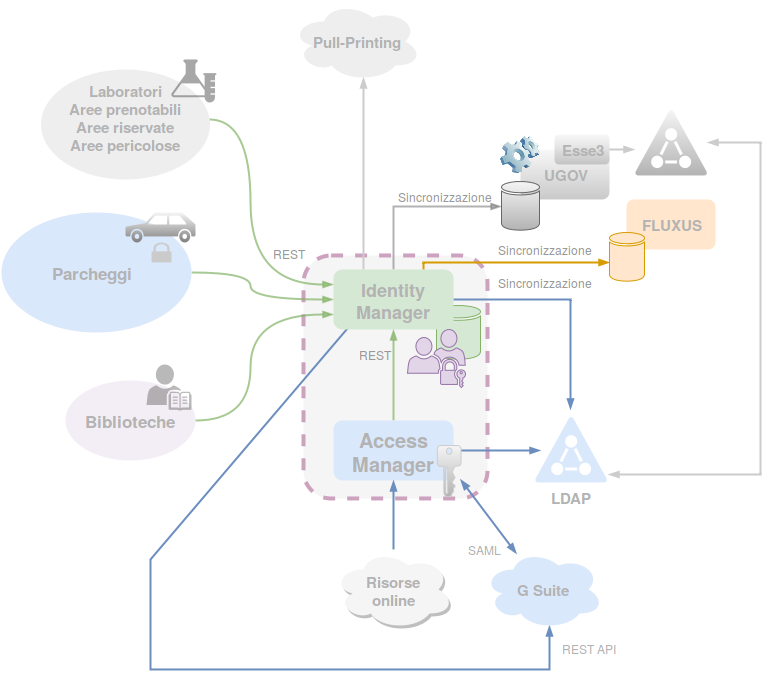

The diagram above was exported from draw.io. Its source (the exported page's mxGraphModel, read from the mxfile embedded in the PNG):
<mxGraphModel dx="1430" dy="1918" grid="1" gridSize="10" guides="1" tooltips="1" connect="1" arrows="1" fold="1" page="1" pageScale="1" pageWidth="826" pageHeight="1169" background="#ffffff" math="0" shadow="0">
  <root>
    <mxCell id="0" />
    <mxCell id="1" parent="0" />
    <mxCell id="123" value="" style="rounded=1;whiteSpace=wrap;html=1;fillColor=#f5f5f5;strokeColor=#CDA2BE;strokeWidth=4;dashed=1;" parent="1" vertex="1">
      <mxGeometry x="333" y="146" width="184" height="243" as="geometry" />
    </mxCell>
    <mxCell id="25" style="edgeStyle=orthogonalEdgeStyle;rounded=0;html=1;shadow=0;endArrow=blockThin;endFill=1;jettySize=auto;orthogonalLoop=1;strokeColor=#6c8ebf;strokeWidth=2;startArrow=none;startFill=0;fillColor=#dae8fc;" parent="1" source="2" edge="1">
      <mxGeometry relative="1" as="geometry">
        <mxPoint x="600" y="300" as="targetPoint" />
        <Array as="points">
          <mxPoint x="600" y="190" />
          <mxPoint x="600" y="300" />
        </Array>
      </mxGeometry>
    </mxCell>
    <mxCell id="24" style="rounded=0;html=1;shadow=0;endArrow=blockThin;endFill=1;jettySize=auto;orthogonalLoop=1;strokeColor=#6c8ebf;strokeWidth=2;startArrow=none;startFill=0;fillColor=#dae8fc;" parent="1" source="3" edge="1">
      <mxGeometry relative="1" as="geometry">
        <mxPoint x="570" y="341" as="targetPoint" />
      </mxGeometry>
    </mxCell>
    <mxCell id="71" style="edgeStyle=orthogonalEdgeStyle;curved=1;rounded=0;html=1;entryX=0.5;entryY=1;shadow=0;startArrow=none;startFill=0;endArrow=blockThin;endFill=1;jettySize=auto;orthogonalLoop=1;strokeColor=#82b366;strokeWidth=2;fillColor=#d5e8d4;opacity=70;" parent="1" source="3" target="2" edge="1">
      <mxGeometry relative="1" as="geometry" />
    </mxCell>
    <mxCell id="3" value="&lt;font style=&quot;font-size: 20px&quot;&gt;&lt;font color=&quot;#B3B3B3&quot;&gt;&lt;b&gt;Access&lt;br&gt;Manager&lt;br&gt;&lt;/b&gt;&lt;/font&gt;&lt;/font&gt;" style="rounded=1;whiteSpace=wrap;html=1;fillColor=#dae8fc;strokeColor=none;shadow=0;" parent="1" vertex="1">
      <mxGeometry x="363" y="311" width="120" height="60" as="geometry" />
    </mxCell>
    <mxCell id="4" value="" style="shadow=0;dashed=0;html=1;strokeColor=#CCCCCC;shape=mxgraph.mscae.enterprise.key_permissions;fillColor=#f5f5f5;gradientColor=#b3b3b3;" parent="1" vertex="1">
      <mxGeometry x="466.78260869565213" y="336.1111111111111" width="23.739130434782606" height="51.333333333333336" as="geometry" />
    </mxCell>
    <mxCell id="23" value="&lt;font color=&quot;#B3B3B3&quot;&gt;&lt;b&gt;&lt;font style=&quot;font-size: 15px&quot;&gt;LDAP&lt;/font&gt;&lt;/b&gt;&lt;/font&gt;" style="shadow=0;dashed=0;html=1;strokeColor=none;fillColor=#dae8fc;labelPosition=center;verticalLabelPosition=bottom;verticalAlign=top;shape=mxgraph.office.security.active_directory;" parent="1" vertex="1">
      <mxGeometry x="564" y="307" width="73" height="66" as="geometry" />
    </mxCell>
    <mxCell id="37" style="edgeStyle=orthogonalEdgeStyle;rounded=0;html=1;entryX=0;entryY=0.612;entryPerimeter=0;shadow=0;startArrow=none;startFill=0;endArrow=blockThin;endFill=1;jettySize=auto;orthogonalLoop=1;strokeColor=#d79b00;strokeWidth=2;fillColor=#ffe6cc;exitX=0.75;exitY=0;" parent="1" source="2" target="36" edge="1">
      <mxGeometry relative="1" as="geometry">
        <Array as="points">
          <mxPoint x="453" y="153" />
        </Array>
      </mxGeometry>
    </mxCell>
    <mxCell id="111" style="edgeStyle=none;rounded=0;html=1;entryX=0.55;entryY=0.95;entryPerimeter=0;startArrow=none;startFill=0;endArrow=blockThin;endFill=1;jettySize=auto;orthogonalLoop=1;strokeWidth=2;fillColor=#dae8fc;strokeColor=#6c8ebf;exitX=0.117;exitY=0.983;exitPerimeter=0;" parent="1" source="2" target="108" edge="1">
      <mxGeometry relative="1" as="geometry">
        <Array as="points">
          <mxPoint x="180" y="450" />
          <mxPoint x="180" y="560" />
          <mxPoint x="579" y="560" />
        </Array>
      </mxGeometry>
    </mxCell>
    <mxCell id="30" value="" style="shadow=0;dashed=0;html=1;strokeColor=#82b366;fillColor=#d5e8d4;labelPosition=center;verticalLabelPosition=bottom;verticalAlign=top;shape=mxgraph.office.databases.database;" parent="1" vertex="1">
      <mxGeometry x="466" y="196" width="44" height="54" as="geometry" />
    </mxCell>
    <mxCell id="29" value="" style="shadow=0;dashed=0;html=1;strokeColor=#9673a6;fillColor=#e1d5e7;labelPosition=center;verticalLabelPosition=bottom;verticalAlign=top;shape=mxgraph.office.users.universal_security_group;" parent="1" vertex="1">
      <mxGeometry x="437" y="220" width="58" height="58" as="geometry" />
    </mxCell>
    <mxCell id="33" style="edgeStyle=orthogonalEdgeStyle;rounded=0;html=1;shadow=0;startArrow=blockThin;startFill=1;endArrow=none;endFill=0;jettySize=auto;orthogonalLoop=1;strokeColor=#666666;strokeWidth=2;fillColor=#f5f5f5;opacity=50;" parent="1" source="32" target="2" edge="1">
      <mxGeometry relative="1" as="geometry" />
    </mxCell>
    <mxCell id="50" style="edgeStyle=orthogonalEdgeStyle;rounded=0;html=1;entryX=0;entryY=0.5;shadow=0;startArrow=none;startFill=0;endArrow=blockThin;endFill=1;jettySize=auto;orthogonalLoop=1;strokeColor=#82b366;strokeWidth=2;curved=1;fillColor=#d5e8d4;opacity=70;" parent="1" source="40" target="2" edge="1">
      <mxGeometry relative="1" as="geometry">
        <Array as="points">
          <mxPoint x="280" y="163" />
          <mxPoint x="280" y="190" />
        </Array>
      </mxGeometry>
    </mxCell>
    <mxCell id="57" value="" style="group" parent="1" vertex="1" connectable="0">
      <mxGeometry x="529" y="25" width="110" height="96" as="geometry" />
    </mxCell>
    <mxCell id="31" value="&lt;font color=&quot;#B3B3B3&quot;&gt;&lt;b&gt;&lt;font style=&quot;font-size: 15px&quot;&gt;UGOV&lt;/font&gt;&lt;/b&gt;&lt;/font&gt;" style="rounded=1;whiteSpace=wrap;html=1;fillColor=#f5f5f5;strokeColor=none;gradientColor=#b3b3b3;opacity=70;" parent="57" vertex="1">
      <mxGeometry x="21" y="15" width="89" height="50" as="geometry" />
    </mxCell>
    <mxCell id="32" value="" style="shadow=0;dashed=0;html=1;strokeColor=#666666;labelPosition=center;verticalLabelPosition=bottom;verticalAlign=top;shape=mxgraph.office.databases.database;fillColor=#f5f5f5;gradientColor=#b3b3b3;" parent="57" vertex="1">
      <mxGeometry x="2" y="47" width="38" height="49" as="geometry" />
    </mxCell>
    <mxCell id="34" value="" style="image;html=1;labelBackgroundColor=#ffffff;image=img/lib/clip_art/computers/Software_128x128.png;strokeColor=#36393d;" parent="57" vertex="1">
      <mxGeometry width="40" height="40" as="geometry" />
    </mxCell>
    <mxCell id="58" value="" style="group" parent="1" vertex="1" connectable="0">
      <mxGeometry x="639" y="90" width="106" height="82" as="geometry" />
    </mxCell>
    <mxCell id="35" value="&lt;font color=&quot;#B3B3B3&quot;&gt;&lt;b&gt;&lt;font style=&quot;font-size: 15px&quot;&gt;FLUXUS&lt;/font&gt;&lt;/b&gt;&lt;/font&gt;" style="rounded=1;whiteSpace=wrap;html=1;fillColor=#ffe6cc;strokeColor=none;" parent="58" vertex="1">
      <mxGeometry x="17" width="89" height="50" as="geometry" />
    </mxCell>
    <mxCell id="36" value="" style="shadow=0;dashed=0;html=1;strokeColor=#d79b00;labelPosition=center;verticalLabelPosition=bottom;verticalAlign=top;shape=mxgraph.office.databases.database;fillColor=#ffe6cc;" parent="58" vertex="1">
      <mxGeometry y="33" width="35" height="49" as="geometry" />
    </mxCell>
    <mxCell id="67" style="edgeStyle=orthogonalEdgeStyle;curved=1;rounded=0;html=1;entryX=0;entryY=0.25;shadow=0;startArrow=none;startFill=0;endArrow=blockThin;endFill=1;jettySize=auto;orthogonalLoop=1;strokeColor=#82b366;strokeWidth=2;fillColor=#d5e8d4;opacity=70;" parent="1" source="64" target="2" edge="1">
      <mxGeometry relative="1" as="geometry">
        <Array as="points">
          <mxPoint x="280" y="10" />
          <mxPoint x="280" y="175" />
        </Array>
      </mxGeometry>
    </mxCell>
    <mxCell id="72" value="" style="group" parent="1" vertex="1" connectable="0">
      <mxGeometry x="31" y="103" width="194" height="120" as="geometry" />
    </mxCell>
    <mxCell id="40" value="" style="ellipse;whiteSpace=wrap;html=1;strokeColor=none;fillColor=#dae8fc;" parent="72" vertex="1">
      <mxGeometry width="190" height="120" as="geometry" />
    </mxCell>
    <mxCell id="44" value="&lt;b&gt;&lt;font style=&quot;font-size: 17px&quot; color=&quot;#B3B3B3&quot;&gt;Parcheggi&lt;/font&gt;&lt;/b&gt;" style="text;html=1;strokeColor=none;fillColor=none;align=center;verticalAlign=middle;whiteSpace=wrap;" parent="72" vertex="1">
      <mxGeometry x="70" y="50" width="40" height="20" as="geometry" />
    </mxCell>
    <mxCell id="48" value="" style="shape=mxgraph.signs.transportation.car_3;html=1;fillColor=#f5f5f5;strokeColor=none;verticalLabelPosition=bottom;verticalAlign=top;align=center;shadow=0;gradientColor=#808080;" parent="72" vertex="1">
      <mxGeometry x="124" width="70" height="30" as="geometry" />
    </mxCell>
    <mxCell id="49" value="" style="shadow=0;dashed=0;html=1;strokeColor=none;labelPosition=center;verticalLabelPosition=bottom;verticalAlign=top;shape=mxgraph.office.security.lock_protected;fillColor=#CCCBCB;" parent="72" vertex="1">
      <mxGeometry x="150" y="30" width="20" height="20" as="geometry" />
    </mxCell>
    <mxCell id="74" style="edgeStyle=orthogonalEdgeStyle;curved=1;rounded=0;html=1;entryX=0;entryY=0.75;shadow=0;startArrow=none;startFill=0;endArrow=blockThin;endFill=1;jettySize=auto;orthogonalLoop=1;strokeColor=#82b366;strokeWidth=2;fillColor=#d5e8d4;opacity=70;" parent="1" source="60" target="2" edge="1">
      <mxGeometry relative="1" as="geometry">
        <Array as="points">
          <mxPoint x="280" y="311" />
          <mxPoint x="280" y="205" />
        </Array>
      </mxGeometry>
    </mxCell>
    <mxCell id="78" style="edgeStyle=orthogonalEdgeStyle;curved=1;rounded=0;html=1;shadow=0;startArrow=none;startFill=0;endArrow=blockThin;endFill=1;jettySize=auto;orthogonalLoop=1;strokeColor=#6c8ebf;strokeWidth=2;fillColor=#dae8fc;" parent="1" source="77" target="3" edge="1">
      <mxGeometry relative="1" as="geometry" />
    </mxCell>
    <mxCell id="77" value="&lt;font style=&quot;font-size: 15px&quot; color=&quot;#B3B3B3&quot;&gt;&lt;b&gt;Risorse &lt;br&gt;online&lt;/b&gt;&lt;/font&gt;&lt;br&gt;" style="ellipse;shape=cloud;whiteSpace=wrap;html=1;shadow=1;strokeColor=none;fillColor=#f5f5f5;" parent="1" vertex="1">
      <mxGeometry x="363" y="440" width="120" height="80" as="geometry" />
    </mxCell>
    <mxCell id="88" style="edgeStyle=orthogonalEdgeStyle;rounded=0;html=1;shadow=0;startArrow=none;startFill=0;endArrow=blockThin;endFill=1;jettySize=auto;orthogonalLoop=1;strokeColor=#CCCCCC;strokeWidth=2;" parent="1" source="84" target="85" edge="1">
      <mxGeometry relative="1" as="geometry">
        <Array as="points">
          <mxPoint x="700" y="40" />
          <mxPoint x="700" y="40" />
        </Array>
      </mxGeometry>
    </mxCell>
    <mxCell id="84" value="&lt;font color=&quot;#B3B3B3&quot;&gt;&lt;b&gt;&lt;font style=&quot;font-size: 15px&quot;&gt;Esse3&lt;/font&gt;&lt;/b&gt;&lt;/font&gt;" style="rounded=1;whiteSpace=wrap;html=1;fillColor=#f5f5f5;strokeColor=none;gradientColor=#b3b3b3;opacity=70;" parent="1" vertex="1">
      <mxGeometry x="584" y="25" width="55" height="30" as="geometry" />
    </mxCell>
    <mxCell id="89" style="edgeStyle=orthogonalEdgeStyle;rounded=0;html=1;shadow=0;startArrow=blockThin;startFill=1;endArrow=blockThin;endFill=1;jettySize=auto;orthogonalLoop=1;strokeColor=#CCCCCC;strokeWidth=2;entryX=1.014;entryY=0.879;entryPerimeter=0;" parent="1" source="85" target="23" edge="1">
      <mxGeometry relative="1" as="geometry">
        <mxPoint x="810" y="140" as="targetPoint" />
        <Array as="points">
          <mxPoint x="790" y="33" />
          <mxPoint x="790" y="365" />
        </Array>
      </mxGeometry>
    </mxCell>
    <mxCell id="85" value="" style="shadow=0;dashed=0;html=1;strokeColor=none;fillColor=#f5f5f5;labelPosition=center;verticalLabelPosition=bottom;verticalAlign=top;shape=mxgraph.office.security.active_directory;gradientColor=#b3b3b3;" parent="1" vertex="1">
      <mxGeometry x="664" width="73" height="66" as="geometry" />
    </mxCell>
    <mxCell id="101" value="" style="group" parent="1" vertex="1" connectable="0">
      <mxGeometry x="95" y="255" width="130" height="96" as="geometry" />
    </mxCell>
    <mxCell id="60" value="&lt;b&gt;&lt;font style=&quot;font-size: 17px&quot; color=&quot;#B3B3B3&quot;&gt;Biblioteche&lt;br&gt;&lt;/font&gt;&lt;/b&gt;" style="ellipse;whiteSpace=wrap;html=1;strokeColor=none;fillColor=#e1d5e7;opacity=40;" parent="101" vertex="1">
      <mxGeometry y="16" width="130" height="80" as="geometry" />
    </mxCell>
    <mxCell id="100" value="" style="shadow=0;dashed=0;html=1;strokeColor=none;fillColor=#505050;labelPosition=center;verticalLabelPosition=bottom;verticalAlign=top;shape=mxgraph.office.concepts.learn;opacity=40;" parent="101" vertex="1">
      <mxGeometry x="81" width="45" height="46" as="geometry" />
    </mxCell>
    <mxCell id="103" value="" style="group" parent="1" vertex="1" connectable="0">
      <mxGeometry x="70" y="-50" width="176" height="120" as="geometry" />
    </mxCell>
    <mxCell id="64" value="&lt;font color=&quot;#B3B3B3&quot;&gt;&lt;b&gt;&lt;font style=&quot;font-size: 15px&quot;&gt;&lt;font style=&quot;font-size: 15px&quot;&gt;Laboratori&lt;br&gt;Aree prenotabili&lt;br&gt;Aree riservate&lt;br&gt;Aree pericolose&lt;/font&gt;&lt;/font&gt;&lt;/b&gt;&lt;/font&gt;&lt;br&gt;&lt;br&gt;" style="ellipse;whiteSpace=wrap;html=1;strokeColor=none;fillColor=#eeeeee;" parent="103" vertex="1">
      <mxGeometry y="10" width="169" height="110" as="geometry" />
    </mxCell>
    <mxCell id="102" value="" style="shadow=0;dashed=0;html=1;strokeColor=none;fillColor=#505050;labelPosition=center;verticalLabelPosition=bottom;verticalAlign=top;shape=mxgraph.office.concepts.lab;opacity=50;" parent="103" vertex="1">
      <mxGeometry x="130" width="46" height="43" as="geometry" />
    </mxCell>
    <mxCell id="109" style="rounded=0;html=1;jettySize=auto;orthogonalLoop=1;strokeWidth=2;fillColor=#dae8fc;strokeColor=#6c8ebf;startArrow=blockThin;startFill=1;endArrow=blockThin;endFill=1;" parent="1" source="108" edge="1">
      <mxGeometry relative="1" as="geometry">
        <mxPoint x="490" y="370" as="targetPoint" />
      </mxGeometry>
    </mxCell>
    <mxCell id="108" value="&lt;font color=&quot;#B3B3B3&quot;&gt;&lt;b&gt;&lt;font style=&quot;font-size: 15px&quot;&gt;G Suite&lt;/font&gt;&lt;/b&gt;&lt;/font&gt;&lt;br&gt;" style="ellipse;shape=cloud;whiteSpace=wrap;html=1;fillColor=#dae8fc;strokeColor=none;" parent="1" vertex="1">
      <mxGeometry x="513" y="440" width="120" height="80" as="geometry" />
    </mxCell>
    <mxCell id="110" value="&lt;font color=&quot;#B3B3B3&quot;&gt;SAML&lt;/font&gt;" style="text;html=1;strokeColor=none;fillColor=none;align=center;verticalAlign=middle;whiteSpace=wrap;" parent="1" vertex="1">
      <mxGeometry x="493" y="430" width="40" height="20" as="geometry" />
    </mxCell>
    <mxCell id="114" value="&lt;font color=&quot;#B3B3B3&quot;&gt;REST API&lt;br&gt;&lt;/font&gt;" style="text;html=1;strokeColor=none;fillColor=none;align=center;verticalAlign=middle;whiteSpace=wrap;" parent="1" vertex="1">
      <mxGeometry x="584" y="529" width="70" height="20" as="geometry" />
    </mxCell>
    <mxCell id="115" value="&lt;font color=&quot;#999999&quot;&gt;REST&lt;/font&gt;" style="text;html=1;strokeColor=none;fillColor=none;align=center;verticalAlign=middle;whiteSpace=wrap;" parent="1" vertex="1">
      <mxGeometry x="298" y="134" width="40" height="20" as="geometry" />
    </mxCell>
    <mxCell id="117" value="&lt;font color=&quot;#999999&quot;&gt;REST&lt;/font&gt;" style="text;html=1;strokeColor=none;fillColor=none;align=center;verticalAlign=middle;whiteSpace=wrap;" parent="1" vertex="1">
      <mxGeometry x="384" y="235" width="40" height="20" as="geometry" />
    </mxCell>
    <mxCell id="121" value="&lt;font color=&quot;#999999&quot;&gt;Sincronizzazione&lt;/font&gt;&lt;br&gt;" style="text;html=1;strokeColor=none;fillColor=none;align=center;verticalAlign=middle;whiteSpace=wrap;" parent="1" vertex="1">
      <mxGeometry x="555" y="130" width="40" height="20" as="geometry" />
    </mxCell>
    <mxCell id="122" value="&lt;font color=&quot;#999999&quot;&gt;Sincronizzazione&lt;/font&gt;&lt;br&gt;" style="text;html=1;strokeColor=none;fillColor=none;align=center;verticalAlign=middle;whiteSpace=wrap;" parent="1" vertex="1">
      <mxGeometry x="455" y="77" width="40" height="20" as="geometry" />
    </mxCell>
    <mxCell id="125" style="edgeStyle=orthogonalEdgeStyle;rounded=0;html=1;jettySize=auto;orthogonalLoop=1;endArrow=none;endFill=0;startArrow=blockThin;startFill=1;fillColor=#eeeeee;strokeColor=#CCCCCC;strokeWidth=2;exitX=0.55;exitY=0.95;exitPerimeter=0;entryX=0.25;entryY=0;" parent="1" source="124" target="2" edge="1">
      <mxGeometry relative="1" as="geometry">
        <mxPoint x="370" y="130" as="targetPoint" />
        <Array as="points">
          <mxPoint x="393" y="-14" />
        </Array>
      </mxGeometry>
    </mxCell>
    <mxCell id="124" value="&lt;b&gt;&lt;font style=&quot;font-size: 15px&quot; color=&quot;#B3B3B3&quot;&gt;Pull-Printing&lt;/font&gt;&lt;/b&gt;" style="ellipse;shape=cloud;whiteSpace=wrap;html=1;fillColor=#eeeeee;strokeColor=none;" parent="1" vertex="1">
      <mxGeometry x="321" y="-108" width="130" height="80" as="geometry" />
    </mxCell>
    <mxCell id="2" value="&lt;b&gt;&lt;font color=&quot;#B3B3B3&quot;&gt;&lt;font style=&quot;font-size: 18px&quot;&gt;Identity&lt;br&gt;Manager&lt;br&gt;&lt;/font&gt;&lt;/font&gt;&lt;/b&gt;" style="rounded=1;whiteSpace=wrap;html=1;fillColor=#d5e8d4;strokeColor=none;shadow=0;" parent="1" vertex="1">
      <mxGeometry x="363" y="160" width="120" height="60" as="geometry" />
    </mxCell>
    <mxCell id="127" value="&lt;font color=&quot;#999999&quot;&gt;Sincronizzazione&lt;/font&gt;&lt;br&gt;" style="text;html=1;strokeColor=none;fillColor=none;align=center;verticalAlign=middle;whiteSpace=wrap;" parent="1" vertex="1">
      <mxGeometry x="555" y="163" width="40" height="20" as="geometry" />
    </mxCell>
  </root>
</mxGraphModel>